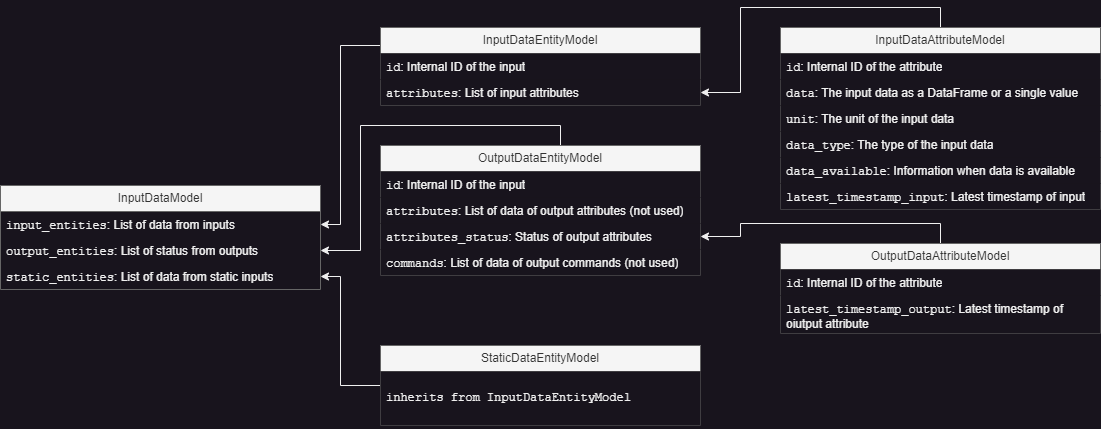

The diagram above was exported from draw.io. Its source (the exported page's mxGraphModel, read from the mxfile embedded in the PNG):
<mxGraphModel dx="1632" dy="1580" grid="1" gridSize="10" guides="1" tooltips="1" connect="1" arrows="1" fold="1" page="0" pageScale="1" pageWidth="827" pageHeight="1169" math="0" shadow="0">
  <root>
    <mxCell id="0" />
    <mxCell id="1" parent="0" />
    <mxCell id="Ee80wKZsMW9Ie8XtCKah-1" value="InputDataModel" style="swimlane;fontStyle=0;childLayout=stackLayout;horizontal=1;startSize=26;fillColor=#f5f5f5;horizontalStack=0;resizeParent=1;resizeParentMax=0;resizeLast=0;collapsible=1;marginBottom=0;whiteSpace=wrap;html=1;fontColor=#333333;strokeColor=#666666;perimeterSpacing=1;swimlaneLine=1;swimlaneFillColor=none;" parent="1" vertex="1">
      <mxGeometry x="-320" y="-80" width="320" height="104" as="geometry" />
    </mxCell>
    <mxCell id="Ee80wKZsMW9Ie8XtCKah-2" value="&lt;font face=&quot;Courier New&quot;&gt;input_entities&lt;/font&gt;: List of data from inputs" style="text;strokeColor=none;fillColor=none;align=left;verticalAlign=top;spacingLeft=4;spacingRight=4;overflow=hidden;rotatable=0;points=[[0,0.5],[1,0.5]];portConstraint=eastwest;whiteSpace=wrap;html=1;" parent="Ee80wKZsMW9Ie8XtCKah-1" vertex="1">
      <mxGeometry y="26" width="320" height="26" as="geometry" />
    </mxCell>
    <mxCell id="Ee80wKZsMW9Ie8XtCKah-3" value="&lt;font face=&quot;Courier New&quot;&gt;output_entities&lt;/font&gt;: List of status from outputs" style="text;strokeColor=none;fillColor=none;align=left;verticalAlign=top;spacingLeft=4;spacingRight=4;overflow=hidden;rotatable=0;points=[[0,0.5],[1,0.5]];portConstraint=eastwest;whiteSpace=wrap;html=1;" parent="Ee80wKZsMW9Ie8XtCKah-1" vertex="1">
      <mxGeometry y="52" width="320" height="26" as="geometry" />
    </mxCell>
    <mxCell id="Ee80wKZsMW9Ie8XtCKah-4" value="&lt;font face=&quot;Courier New&quot;&gt;static_entities&lt;/font&gt;: List of data from static inputs" style="text;strokeColor=none;fillColor=none;align=left;verticalAlign=top;spacingLeft=4;spacingRight=4;overflow=hidden;rotatable=0;points=[[0,0.5],[1,0.5]];portConstraint=eastwest;whiteSpace=wrap;html=1;" parent="Ee80wKZsMW9Ie8XtCKah-1" vertex="1">
      <mxGeometry y="78" width="320" height="26" as="geometry" />
    </mxCell>
    <mxCell id="Ee80wKZsMW9Ie8XtCKah-54" style="edgeStyle=orthogonalEdgeStyle;rounded=0;orthogonalLoop=1;jettySize=auto;html=1;entryX=1;entryY=0.5;entryDx=0;entryDy=0;" parent="1" source="Ee80wKZsMW9Ie8XtCKah-8" target="Ee80wKZsMW9Ie8XtCKah-2" edge="1">
      <mxGeometry relative="1" as="geometry">
        <Array as="points">
          <mxPoint x="20" y="-220" />
          <mxPoint x="20" y="-41" />
        </Array>
      </mxGeometry>
    </mxCell>
    <mxCell id="Ee80wKZsMW9Ie8XtCKah-22" style="edgeStyle=orthogonalEdgeStyle;rounded=0;orthogonalLoop=1;jettySize=auto;html=1;exitX=0.5;exitY=0;exitDx=0;exitDy=0;" parent="1" source="Ee80wKZsMW9Ie8XtCKah-17" target="Ee80wKZsMW9Ie8XtCKah-3" edge="1">
      <mxGeometry relative="1" as="geometry">
        <Array as="points">
          <mxPoint x="240" y="-120" />
          <mxPoint x="240" y="-140" />
          <mxPoint x="40" y="-140" />
          <mxPoint x="40" y="-15" />
        </Array>
      </mxGeometry>
    </mxCell>
    <mxCell id="Ee80wKZsMW9Ie8XtCKah-35" style="edgeStyle=orthogonalEdgeStyle;rounded=0;orthogonalLoop=1;jettySize=auto;html=1;entryX=1;entryY=0.5;entryDx=0;entryDy=0;" parent="1" source="Ee80wKZsMW9Ie8XtCKah-23" target="Ee80wKZsMW9Ie8XtCKah-4" edge="1">
      <mxGeometry relative="1" as="geometry">
        <Array as="points">
          <mxPoint x="20" y="120" />
          <mxPoint x="20" y="11" />
        </Array>
      </mxGeometry>
    </mxCell>
    <mxCell id="Ee80wKZsMW9Ie8XtCKah-23" value="StaticDataEntityModel" style="swimlane;fontStyle=0;childLayout=stackLayout;horizontal=1;startSize=26;fillColor=#f5f5f5;horizontalStack=0;resizeParent=1;resizeParentMax=0;resizeLast=0;collapsible=1;marginBottom=0;whiteSpace=wrap;html=1;fontColor=#333333;strokeColor=#666666;" parent="1" vertex="1">
      <mxGeometry x="60" y="80" width="320" height="80" as="geometry">
        <mxRectangle x="140" y="-30" width="160" height="30" as="alternateBounds" />
      </mxGeometry>
    </mxCell>
    <mxCell id="Ee80wKZsMW9Ie8XtCKah-28" value="&lt;p&gt;&lt;font face=&quot;Courier New&quot;&gt;inherits from&amp;nbsp;InputDataEntityModel&lt;/font&gt;&lt;/p&gt;" style="text;strokeColor=none;fillColor=default;align=left;verticalAlign=top;spacingLeft=4;spacingRight=4;overflow=hidden;rotatable=0;points=[[0,0.5],[1,0.5]];portConstraint=eastwest;whiteSpace=wrap;html=1;" parent="Ee80wKZsMW9Ie8XtCKah-23" vertex="1">
      <mxGeometry y="26" width="320" height="54" as="geometry" />
    </mxCell>
    <mxCell id="Ee80wKZsMW9Ie8XtCKah-17" value="OutputDataEntityModel" style="swimlane;fontStyle=0;childLayout=stackLayout;horizontal=1;startSize=26;fillColor=#f5f5f5;horizontalStack=0;resizeParent=1;resizeParentMax=0;resizeLast=0;collapsible=1;marginBottom=0;whiteSpace=wrap;html=1;fontColor=#333333;strokeColor=#666666;" parent="1" vertex="1">
      <mxGeometry x="60" y="-120" width="320" height="130" as="geometry">
        <mxRectangle x="80" y="-120" width="160" height="30" as="alternateBounds" />
      </mxGeometry>
    </mxCell>
    <mxCell id="Ee80wKZsMW9Ie8XtCKah-18" value="&lt;font face=&quot;Courier New&quot;&gt;id&lt;/font&gt;:&amp;nbsp;Internal ID of the input" style="text;strokeColor=none;fillColor=default;align=left;verticalAlign=top;spacingLeft=4;spacingRight=4;overflow=hidden;rotatable=0;points=[[0,0.5],[1,0.5]];portConstraint=eastwest;whiteSpace=wrap;html=1;" parent="Ee80wKZsMW9Ie8XtCKah-17" vertex="1">
      <mxGeometry y="26" width="320" height="26" as="geometry" />
    </mxCell>
    <mxCell id="Ee80wKZsMW9Ie8XtCKah-21" value="&lt;font face=&quot;Courier New&quot;&gt;attributes&lt;/font&gt;: List of data of output attributes (not used)" style="text;strokeColor=none;fillColor=default;align=left;verticalAlign=top;spacingLeft=4;spacingRight=4;overflow=hidden;rotatable=0;points=[[0,0.5],[1,0.5]];portConstraint=eastwest;whiteSpace=wrap;html=1;" parent="Ee80wKZsMW9Ie8XtCKah-17" vertex="1">
      <mxGeometry y="52" width="320" height="26" as="geometry" />
    </mxCell>
    <mxCell id="Ee80wKZsMW9Ie8XtCKah-19" value="&lt;font face=&quot;Courier New&quot;&gt;attributes_status&lt;/font&gt;: Status of output attributes" style="text;strokeColor=none;fillColor=default;align=left;verticalAlign=top;spacingLeft=4;spacingRight=4;overflow=hidden;rotatable=0;points=[[0,0.5],[1,0.5]];portConstraint=eastwest;whiteSpace=wrap;html=1;" parent="Ee80wKZsMW9Ie8XtCKah-17" vertex="1">
      <mxGeometry y="78" width="320" height="26" as="geometry" />
    </mxCell>
    <mxCell id="Ee80wKZsMW9Ie8XtCKah-20" value="&lt;font face=&quot;Courier New&quot;&gt;commands&lt;/font&gt;: List of data of output commands&amp;nbsp;(not used)" style="text;strokeColor=none;fillColor=default;align=left;verticalAlign=top;spacingLeft=4;spacingRight=4;overflow=hidden;rotatable=0;points=[[0,0.5],[1,0.5]];portConstraint=eastwest;whiteSpace=wrap;html=1;" parent="Ee80wKZsMW9Ie8XtCKah-17" vertex="1">
      <mxGeometry y="104" width="320" height="26" as="geometry" />
    </mxCell>
    <mxCell id="Ee80wKZsMW9Ie8XtCKah-8" value="InputDataEntityModel" style="swimlane;fontStyle=0;childLayout=stackLayout;horizontal=1;startSize=26;fillColor=#f5f5f5;horizontalStack=0;resizeParent=1;resizeParentMax=0;resizeLast=0;collapsible=1;marginBottom=0;whiteSpace=wrap;html=1;fontColor=#333333;strokeColor=#666666;" parent="1" vertex="1">
      <mxGeometry x="60" y="-238" width="320" height="78" as="geometry">
        <mxRectangle x="60" y="-110" width="160" height="30" as="alternateBounds" />
      </mxGeometry>
    </mxCell>
    <mxCell id="Ee80wKZsMW9Ie8XtCKah-9" value="&lt;font face=&quot;Courier New&quot;&gt;id&lt;/font&gt;:&amp;nbsp;Internal ID of the input" style="text;strokeColor=none;fillColor=default;align=left;verticalAlign=top;spacingLeft=4;spacingRight=4;overflow=hidden;rotatable=0;points=[[0,0.5],[1,0.5]];portConstraint=eastwest;whiteSpace=wrap;html=1;" parent="Ee80wKZsMW9Ie8XtCKah-8" vertex="1">
      <mxGeometry y="26" width="320" height="26" as="geometry" />
    </mxCell>
    <mxCell id="Ee80wKZsMW9Ie8XtCKah-10" value="&lt;font face=&quot;Courier New&quot;&gt;attributes&lt;/font&gt;: List of input attributes" style="text;strokeColor=none;fillColor=default;align=left;verticalAlign=top;spacingLeft=4;spacingRight=4;overflow=hidden;rotatable=0;points=[[0,0.5],[1,0.5]];portConstraint=eastwest;whiteSpace=wrap;html=1;" parent="Ee80wKZsMW9Ie8XtCKah-8" vertex="1">
      <mxGeometry y="52" width="320" height="26" as="geometry" />
    </mxCell>
    <mxCell id="lZtbzVWi8SOST9soVzYc-6" style="edgeStyle=orthogonalEdgeStyle;rounded=0;orthogonalLoop=1;jettySize=auto;html=1;entryX=1;entryY=0.5;entryDx=0;entryDy=0;exitX=0.5;exitY=0;exitDx=0;exitDy=0;" parent="1" source="lZtbzVWi8SOST9soVzYc-1" target="Ee80wKZsMW9Ie8XtCKah-10" edge="1">
      <mxGeometry relative="1" as="geometry" />
    </mxCell>
    <mxCell id="lZtbzVWi8SOST9soVzYc-1" value="InputDataAttributeModel" style="swimlane;fontStyle=0;childLayout=stackLayout;horizontal=1;startSize=26;fillColor=#f5f5f5;horizontalStack=0;resizeParent=1;resizeParentMax=0;resizeLast=0;collapsible=1;marginBottom=0;whiteSpace=wrap;html=1;fontColor=#333333;strokeColor=#666666;" parent="1" vertex="1">
      <mxGeometry x="460" y="-238" width="320" height="182" as="geometry">
        <mxRectangle x="60" y="-110" width="160" height="30" as="alternateBounds" />
      </mxGeometry>
    </mxCell>
    <mxCell id="lZtbzVWi8SOST9soVzYc-2" value="&lt;font face=&quot;Courier New&quot;&gt;id&lt;/font&gt;:&amp;nbsp;Internal ID of the attribute" style="text;strokeColor=none;fillColor=default;align=left;verticalAlign=top;spacingLeft=4;spacingRight=4;overflow=hidden;rotatable=0;points=[[0,0.5],[1,0.5]];portConstraint=eastwest;whiteSpace=wrap;html=1;" parent="lZtbzVWi8SOST9soVzYc-1" vertex="1">
      <mxGeometry y="26" width="320" height="26" as="geometry" />
    </mxCell>
    <mxCell id="lZtbzVWi8SOST9soVzYc-3" value="&lt;font face=&quot;Courier New&quot;&gt;data&lt;/font&gt;: The input data as a DataFrame or a single value" style="text;strokeColor=none;fillColor=default;align=left;verticalAlign=top;spacingLeft=4;spacingRight=4;overflow=hidden;rotatable=0;points=[[0,0.5],[1,0.5]];portConstraint=eastwest;whiteSpace=wrap;html=1;" parent="lZtbzVWi8SOST9soVzYc-1" vertex="1">
      <mxGeometry y="52" width="320" height="26" as="geometry" />
    </mxCell>
    <mxCell id="lZtbzVWi8SOST9soVzYc-10" value="&lt;font face=&quot;Courier New&quot;&gt;unit&lt;/font&gt;: The unit of the input data" style="text;strokeColor=none;fillColor=default;align=left;verticalAlign=top;spacingLeft=4;spacingRight=4;overflow=hidden;rotatable=0;points=[[0,0.5],[1,0.5]];portConstraint=eastwest;whiteSpace=wrap;html=1;" parent="lZtbzVWi8SOST9soVzYc-1" vertex="1">
      <mxGeometry y="78" width="320" height="26" as="geometry" />
    </mxCell>
    <mxCell id="lZtbzVWi8SOST9soVzYc-9" value="&lt;font face=&quot;Courier New&quot;&gt;data_type&lt;/font&gt;: The type of the input data" style="text;strokeColor=none;fillColor=default;align=left;verticalAlign=top;spacingLeft=4;spacingRight=4;overflow=hidden;rotatable=0;points=[[0,0.5],[1,0.5]];portConstraint=eastwest;whiteSpace=wrap;html=1;" parent="lZtbzVWi8SOST9soVzYc-1" vertex="1">
      <mxGeometry y="104" width="320" height="26" as="geometry" />
    </mxCell>
    <mxCell id="lZtbzVWi8SOST9soVzYc-11" value="&lt;font face=&quot;Courier New&quot;&gt;data_available&lt;/font&gt;:&amp;nbsp;&lt;span style=&quot;background-color: initial;&quot;&gt;Information when data is available&lt;/span&gt;" style="text;strokeColor=none;fillColor=default;align=left;verticalAlign=top;spacingLeft=4;spacingRight=4;overflow=hidden;rotatable=0;points=[[0,0.5],[1,0.5]];portConstraint=eastwest;whiteSpace=wrap;html=1;" parent="lZtbzVWi8SOST9soVzYc-1" vertex="1">
      <mxGeometry y="130" width="320" height="26" as="geometry" />
    </mxCell>
    <mxCell id="lZtbzVWi8SOST9soVzYc-12" value="&lt;font face=&quot;Courier New&quot;&gt;latest_timestamp_input&lt;/font&gt;: Latest timestamp of input" style="text;strokeColor=none;fillColor=default;align=left;verticalAlign=top;spacingLeft=4;spacingRight=4;overflow=hidden;rotatable=0;points=[[0,0.5],[1,0.5]];portConstraint=eastwest;whiteSpace=wrap;html=1;" parent="lZtbzVWi8SOST9soVzYc-1" vertex="1">
      <mxGeometry y="156" width="320" height="26" as="geometry" />
    </mxCell>
    <mxCell id="lZtbzVWi8SOST9soVzYc-20" style="edgeStyle=orthogonalEdgeStyle;rounded=0;orthogonalLoop=1;jettySize=auto;html=1;exitX=0.5;exitY=0;exitDx=0;exitDy=0;entryX=1;entryY=0.5;entryDx=0;entryDy=0;" parent="1" source="lZtbzVWi8SOST9soVzYc-13" target="Ee80wKZsMW9Ie8XtCKah-19" edge="1">
      <mxGeometry relative="1" as="geometry" />
    </mxCell>
    <mxCell id="lZtbzVWi8SOST9soVzYc-13" value="OutputDataAttributeModel" style="swimlane;fontStyle=0;childLayout=stackLayout;horizontal=1;startSize=26;fillColor=#f5f5f5;horizontalStack=0;resizeParent=1;resizeParentMax=0;resizeLast=0;collapsible=1;marginBottom=0;whiteSpace=wrap;html=1;fontColor=#333333;strokeColor=#666666;" parent="1" vertex="1">
      <mxGeometry x="460" y="-22" width="320" height="90" as="geometry">
        <mxRectangle x="60" y="-110" width="160" height="30" as="alternateBounds" />
      </mxGeometry>
    </mxCell>
    <mxCell id="lZtbzVWi8SOST9soVzYc-14" value="&lt;font face=&quot;Courier New&quot;&gt;id&lt;/font&gt;:&amp;nbsp;Internal ID of the attribute" style="text;strokeColor=none;fillColor=default;align=left;verticalAlign=top;spacingLeft=4;spacingRight=4;overflow=hidden;rotatable=0;points=[[0,0.5],[1,0.5]];portConstraint=eastwest;whiteSpace=wrap;html=1;" parent="lZtbzVWi8SOST9soVzYc-13" vertex="1">
      <mxGeometry y="26" width="320" height="26" as="geometry" />
    </mxCell>
    <mxCell id="lZtbzVWi8SOST9soVzYc-19" value="&lt;font face=&quot;Courier New&quot;&gt;latest_timestamp_output&lt;/font&gt;: Latest timestamp of oiutput attribute" style="text;strokeColor=none;fillColor=default;align=left;verticalAlign=top;spacingLeft=4;spacingRight=4;overflow=hidden;rotatable=0;points=[[0,0.5],[1,0.5]];portConstraint=eastwest;whiteSpace=wrap;html=1;" parent="lZtbzVWi8SOST9soVzYc-13" vertex="1">
      <mxGeometry y="52" width="320" height="38" as="geometry" />
    </mxCell>
  </root>
</mxGraphModel>